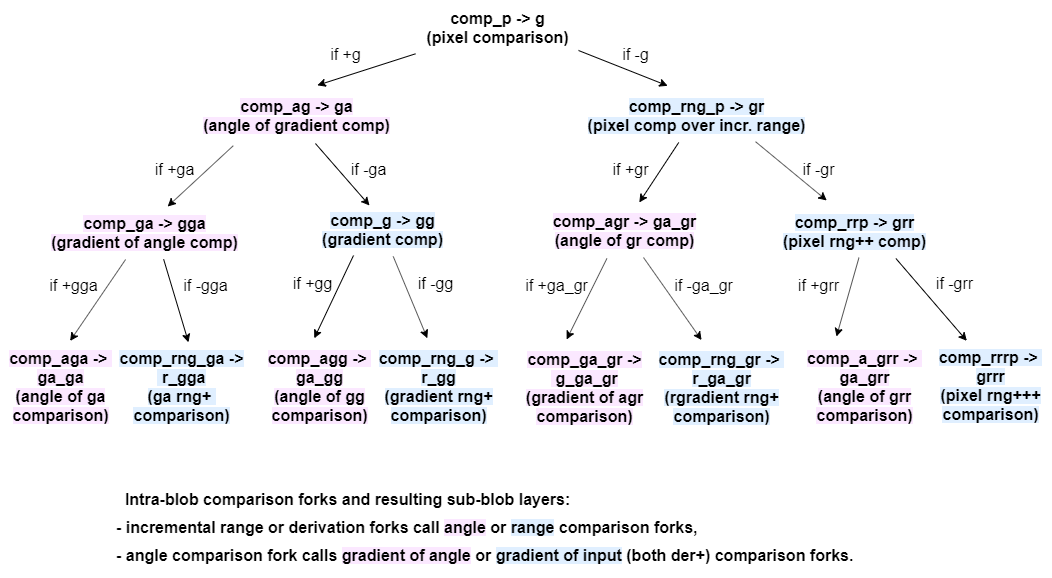

The diagram above was exported from draw.io. Its source (the exported page's mxGraphModel, read from the mxfile embedded in the PNG):
<mxGraphModel dx="1138" dy="666" grid="0" gridSize="12" guides="1" tooltips="1" connect="1" arrows="1" fold="1" page="1" pageScale="1" pageWidth="1100" pageHeight="850" background="none" math="0" shadow="0">
  <root>
    <mxCell id="0" />
    <mxCell id="1" parent="0" />
    <mxCell id="VU631XSMlikdTpn3kbtf-1" value="&lt;font style=&quot;font-size: 16px;&quot;&gt;&lt;b style=&quot;font-size: 16px;&quot;&gt;comp_p -&amp;gt; g&lt;br style=&quot;font-size: 16px;&quot;&gt;(pixel comparison)&lt;br style=&quot;font-size: 16px;&quot;&gt;&lt;/b&gt;&lt;/font&gt;" style="text;html=1;align=center;verticalAlign=middle;resizable=0;points=[];autosize=1;strokeWidth=1;fontSize=16;fontColor=#000000;spacing=6;" vertex="1" parent="1">
      <mxGeometry x="429" y="44" width="164" height="54" as="geometry" />
    </mxCell>
    <mxCell id="VU631XSMlikdTpn3kbtf-6" value="" style="endArrow=classic;html=1;entryX=0.602;entryY=-0.059;entryDx=0;entryDy=0;entryPerimeter=0;strokeWidth=1;fontSize=16;fontColor=#000000;spacing=6;" edge="1" parent="1" source="VU631XSMlikdTpn3kbtf-1" target="VU631XSMlikdTpn3kbtf-9">
      <mxGeometry width="50" height="50" relative="1" as="geometry">
        <mxPoint x="426" y="111" as="sourcePoint" />
        <mxPoint x="326" y="182" as="targetPoint" />
      </mxGeometry>
    </mxCell>
    <mxCell id="VU631XSMlikdTpn3kbtf-51" value="if +g" style="text;html=1;align=center;verticalAlign=middle;resizable=0;points=[];labelBackgroundColor=#ffffff;fontSize=16;fontColor=#000000;" vertex="1" connectable="0" parent="VU631XSMlikdTpn3kbtf-6">
      <mxGeometry x="-0.1499" y="-1" relative="1" as="geometry">
        <mxPoint x="-28.37" y="-12.69" as="offset" />
      </mxGeometry>
    </mxCell>
    <mxCell id="VU631XSMlikdTpn3kbtf-7" value="" style="endArrow=classic;html=1;entryX=0.38;entryY=-0.05;entryDx=0;entryDy=0;entryPerimeter=0;strokeWidth=1;fontSize=16;fontColor=#000000;spacing=6;exitX=0.994;exitY=0.926;exitDx=0;exitDy=0;exitPerimeter=0;" edge="1" parent="1" source="VU631XSMlikdTpn3kbtf-1" target="VU631XSMlikdTpn3kbtf-8">
      <mxGeometry width="50" height="50" relative="1" as="geometry">
        <mxPoint x="592" y="105" as="sourcePoint" />
        <mxPoint x="476" y="172" as="targetPoint" />
      </mxGeometry>
    </mxCell>
    <mxCell id="VU631XSMlikdTpn3kbtf-8" value="&lt;font style=&quot;font-size: 16px&quot;&gt;&lt;b style=&quot;font-size: 16px&quot;&gt;&lt;span style=&quot;background-color: rgb(224 , 239 , 255) ; font-size: 16px&quot;&gt;comp_rng_p -&amp;gt; gr&lt;br style=&quot;font-size: 16px&quot;&gt;(pixel comp over incr. range)&lt;/span&gt;&lt;br style=&quot;font-size: 16px&quot;&gt;&lt;/b&gt;&lt;/font&gt;" style="text;html=1;align=center;verticalAlign=middle;resizable=0;points=[];autosize=1;strokeWidth=1;fontSize=16;fontColor=#000000;spacing=6;" vertex="1" parent="1">
      <mxGeometry x="590" y="132" width="240" height="54" as="geometry" />
    </mxCell>
    <mxCell id="VU631XSMlikdTpn3kbtf-9" value="&lt;b style=&quot;font-size: 16px;&quot;&gt;&lt;font style=&quot;font-size: 16px;&quot;&gt;&lt;span style=&quot;background-color: rgb(251, 232, 255); font-size: 16px;&quot;&gt;comp_ag -&amp;gt; ga&lt;br style=&quot;font-size: 16px;&quot;&gt;(angle of gradient comp)&lt;/span&gt;&lt;br style=&quot;font-size: 16px;&quot;&gt;&lt;/font&gt;&lt;/b&gt;" style="text;html=1;align=center;verticalAlign=middle;resizable=0;points=[];autosize=1;strokeWidth=1;fontSize=16;fontColor=#000000;spacing=6;" vertex="1" parent="1">
      <mxGeometry x="205" y="132" width="209" height="54" as="geometry" />
    </mxCell>
    <mxCell id="VU631XSMlikdTpn3kbtf-11" value="" style="endArrow=classic;html=1;strokeWidth=1;fontSize=16;fontColor=#000000;spacing=6;entryX=0.613;entryY=0.019;entryDx=0;entryDy=0;entryPerimeter=0;exitX=0.2;exitY=1.059;exitDx=0;exitDy=0;exitPerimeter=0;" edge="1" parent="1" source="VU631XSMlikdTpn3kbtf-9" target="VU631XSMlikdTpn3kbtf-14">
      <mxGeometry width="50" height="50" relative="1" as="geometry">
        <mxPoint x="245" y="198" as="sourcePoint" />
        <mxPoint x="180" y="256" as="targetPoint" />
      </mxGeometry>
    </mxCell>
    <mxCell id="VU631XSMlikdTpn3kbtf-14" value="&lt;b style=&quot;font-size: 16px;&quot;&gt;&lt;font style=&quot;font-size: 16px;&quot;&gt;&lt;span style=&quot;background-color: rgb(251, 232, 255); font-size: 16px;&quot;&gt;comp_ga -&amp;gt; gga&lt;br style=&quot;font-size: 16px;&quot;&gt;(gradient of angle comp)&lt;/span&gt;&lt;br style=&quot;font-size: 16px;&quot;&gt;&lt;/font&gt;&lt;/b&gt;" style="text;html=1;align=center;verticalAlign=middle;resizable=0;points=[];autosize=1;strokeWidth=1;fontSize=16;fontColor=#000000;spacing=6;" vertex="1" parent="1">
      <mxGeometry x="53" y="249" width="209" height="54" as="geometry" />
    </mxCell>
    <mxCell id="VU631XSMlikdTpn3kbtf-15" value="" style="endArrow=classic;html=1;strokeWidth=1;fontSize=16;fontColor=#000000;spacing=6;exitX=0.593;exitY=1.019;exitDx=0;exitDy=0;exitPerimeter=0;" edge="1" parent="1" source="VU631XSMlikdTpn3kbtf-9">
      <mxGeometry width="50" height="50" relative="1" as="geometry">
        <mxPoint x="329" y="196" as="sourcePoint" />
        <mxPoint x="383" y="249" as="targetPoint" />
      </mxGeometry>
    </mxCell>
    <mxCell id="VU631XSMlikdTpn3kbtf-16" value="&lt;b style=&quot;font-size: 16px&quot;&gt;&lt;font style=&quot;font-size: 16px&quot;&gt;&lt;span style=&quot;background-color: rgb(224 , 239 , 255) ; font-size: 16px&quot;&gt;comp_g -&amp;gt; gg&lt;br style=&quot;font-size: 16px&quot;&gt;(gradient comp)&lt;/span&gt;&lt;br style=&quot;font-size: 16px&quot;&gt;&lt;/font&gt;&lt;/b&gt;" style="text;html=1;align=center;verticalAlign=middle;resizable=0;points=[];autosize=1;strokeWidth=1;fontSize=16;fontColor=#000000;spacing=6;" vertex="1" parent="1">
      <mxGeometry x="324" y="246" width="143" height="54" as="geometry" />
    </mxCell>
    <mxCell id="VU631XSMlikdTpn3kbtf-17" value="" style="endArrow=classic;html=1;strokeWidth=1;fontSize=16;fontColor=#000000;spacing=6;entryX=0.589;entryY=-0.019;entryDx=0;entryDy=0;entryPerimeter=0;" edge="1" parent="1" source="VU631XSMlikdTpn3kbtf-8" target="VU631XSMlikdTpn3kbtf-18">
      <mxGeometry width="50" height="50" relative="1" as="geometry">
        <mxPoint x="690" y="196" as="sourcePoint" />
        <mxPoint x="643" y="257" as="targetPoint" />
        <Array as="points" />
      </mxGeometry>
    </mxCell>
    <mxCell id="VU631XSMlikdTpn3kbtf-18" value="&lt;b style=&quot;font-size: 16px&quot;&gt;&lt;font style=&quot;font-size: 16px&quot;&gt;&lt;span style=&quot;background-color: rgb(251 , 232 , 255) ; font-size: 16px&quot;&gt;comp_agr -&amp;gt; ga_gr&lt;br style=&quot;font-size: 16px&quot;&gt;(angle of gr comp)&lt;/span&gt;&lt;br style=&quot;font-size: 16px&quot;&gt;&lt;/font&gt;&lt;/b&gt;" style="text;html=1;align=center;verticalAlign=middle;resizable=0;points=[];autosize=1;strokeWidth=1;fontSize=16;fontColor=#000000;spacing=6;" vertex="1" parent="1">
      <mxGeometry x="555" y="247" width="166" height="54" as="geometry" />
    </mxCell>
    <mxCell id="VU631XSMlikdTpn3kbtf-19" value="" style="endArrow=classic;html=1;strokeWidth=1;fontSize=16;fontColor=#000000;spacing=6;entryX=0.335;entryY=-0.074;entryDx=0;entryDy=0;entryPerimeter=0;exitX=0.746;exitY=0.985;exitDx=0;exitDy=0;exitPerimeter=0;" edge="1" parent="1" source="VU631XSMlikdTpn3kbtf-8" target="VU631XSMlikdTpn3kbtf-20">
      <mxGeometry width="50" height="50" relative="1" as="geometry">
        <mxPoint x="757" y="196" as="sourcePoint" />
        <mxPoint x="850" y="253" as="targetPoint" />
      </mxGeometry>
    </mxCell>
    <mxCell id="VU631XSMlikdTpn3kbtf-20" value="&lt;font style=&quot;font-size: 16px&quot;&gt;&lt;b style=&quot;font-size: 16px&quot;&gt;&lt;span style=&quot;background-color: rgb(224 , 239 , 255) ; font-size: 16px&quot;&gt;comp_rrp -&amp;gt; grr&lt;br style=&quot;font-size: 16px&quot;&gt;(pixel rng++ comp)&lt;/span&gt;&lt;br style=&quot;font-size: 16px&quot;&gt;&lt;/b&gt;&lt;/font&gt;" style="text;html=1;align=center;verticalAlign=middle;resizable=0;points=[];autosize=1;strokeWidth=1;fontSize=16;fontColor=#000000;spacing=6;" vertex="1" parent="1">
      <mxGeometry x="785" y="248" width="165" height="54" as="geometry" />
    </mxCell>
    <mxCell id="VU631XSMlikdTpn3kbtf-21" value="" style="endArrow=classic;html=1;strokeWidth=1;fontSize=16;fontColor=#000000;spacing=6;entryX=0.58;entryY=0.007;entryDx=0;entryDy=0;entryPerimeter=0;" edge="1" parent="1" source="VU631XSMlikdTpn3kbtf-14" target="VU631XSMlikdTpn3kbtf-24">
      <mxGeometry width="50" height="50" relative="1" as="geometry">
        <mxPoint x="133" y="299" as="sourcePoint" />
        <mxPoint x="79" y="344" as="targetPoint" />
        <Array as="points" />
      </mxGeometry>
    </mxCell>
    <mxCell id="VU631XSMlikdTpn3kbtf-24" value="&lt;b style=&quot;font-size: 16px&quot;&gt;&lt;font style=&quot;font-size: 16px&quot;&gt;&lt;span style=&quot;background-color: rgb(251 , 232 , 255) ; font-size: 16px&quot;&gt;comp_aga -&amp;gt; &lt;br style=&quot;font-size: 16px&quot;&gt;ga_ga&lt;br style=&quot;font-size: 16px&quot;&gt;(angle of ga&lt;br&gt;comparison)&lt;/span&gt;&lt;br style=&quot;font-size: 16px&quot;&gt;&lt;/font&gt;&lt;/b&gt;" style="text;html=1;align=center;verticalAlign=middle;resizable=0;points=[];autosize=1;fontSize=16;fontColor=#000000;spacing=6;spacingTop=0;" vertex="1" parent="1">
      <mxGeometry x="14" y="383.8" width="120" height="92" as="geometry" />
    </mxCell>
    <mxCell id="VU631XSMlikdTpn3kbtf-25" value="" style="endArrow=classic;html=1;strokeWidth=1;fontSize=16;fontColor=#000000;entryX=0.548;entryY=0.022;entryDx=0;entryDy=0;entryPerimeter=0;spacing=6;exitX=0.594;exitY=0.996;exitDx=0;exitDy=0;exitPerimeter=0;" edge="1" parent="1" source="VU631XSMlikdTpn3kbtf-14" target="VU631XSMlikdTpn3kbtf-26">
      <mxGeometry width="50" height="50" relative="1" as="geometry">
        <mxPoint x="180" y="307" as="sourcePoint" />
        <mxPoint x="216" y="353" as="targetPoint" />
      </mxGeometry>
    </mxCell>
    <mxCell id="VU631XSMlikdTpn3kbtf-26" value="&lt;b style=&quot;font-size: 16px&quot;&gt;&lt;font style=&quot;font-size: 16px&quot;&gt;&lt;span style=&quot;background-color: rgb(224 , 239 , 255) ; font-size: 16px&quot;&gt;comp_rng_ga -&amp;gt;&lt;br style=&quot;font-size: 16px&quot;&gt;&amp;nbsp;r_gga&lt;br style=&quot;font-size: 16px&quot;&gt;(ga rng+ &lt;br&gt;comparison)&lt;/span&gt;&lt;br style=&quot;font-size: 16px&quot;&gt;&lt;/font&gt;&lt;/b&gt;" style="text;html=1;align=center;verticalAlign=middle;resizable=0;points=[];autosize=1;strokeWidth=1;fontSize=16;fontColor=#000000;spacing=6;spacingTop=0;" vertex="1" parent="1">
      <mxGeometry x="122" y="383.8" width="146" height="92" as="geometry" />
    </mxCell>
    <mxCell id="VU631XSMlikdTpn3kbtf-27" value="" style="endArrow=classic;html=1;strokeWidth=1;fontSize=16;fontColor=#000000;spacing=6;entryX=0.461;entryY=-0.022;entryDx=0;entryDy=0;entryPerimeter=0;" edge="1" parent="1" target="VU631XSMlikdTpn3kbtf-36">
      <mxGeometry width="50" height="50" relative="1" as="geometry">
        <mxPoint x="367" y="299" as="sourcePoint" />
        <mxPoint x="317" y="344" as="targetPoint" />
      </mxGeometry>
    </mxCell>
    <mxCell id="VU631XSMlikdTpn3kbtf-28" value="" style="endArrow=classic;html=1;strokeWidth=1;fontSize=16;fontColor=#000000;spacing=6;entryX=0.422;entryY=-0.022;entryDx=0;entryDy=0;entryPerimeter=0;" edge="1" parent="1" source="VU631XSMlikdTpn3kbtf-16" target="VU631XSMlikdTpn3kbtf-37">
      <mxGeometry width="50" height="50" relative="1" as="geometry">
        <mxPoint x="418" y="298" as="sourcePoint" />
        <mxPoint x="454" y="342" as="targetPoint" />
      </mxGeometry>
    </mxCell>
    <mxCell id="VU631XSMlikdTpn3kbtf-29" value="" style="endArrow=classic;html=1;strokeWidth=1;fontSize=16;fontColor=#000000;spacing=6;entryX=0.375;entryY=-0.022;entryDx=0;entryDy=0;entryPerimeter=0;exitX=0.394;exitY=1.019;exitDx=0;exitDy=0;exitPerimeter=0;" edge="1" parent="1" source="VU631XSMlikdTpn3kbtf-18" target="VU631XSMlikdTpn3kbtf-38">
      <mxGeometry width="50" height="50" relative="1" as="geometry">
        <mxPoint x="610.5" y="302" as="sourcePoint" />
        <mxPoint x="578.5" y="342" as="targetPoint" />
      </mxGeometry>
    </mxCell>
    <mxCell id="VU631XSMlikdTpn3kbtf-30" value="" style="endArrow=classic;html=1;strokeWidth=1;fontSize=16;fontColor=#000000;entryX=0.364;entryY=-0.013;entryDx=0;entryDy=0;entryPerimeter=0;spacing=6;" edge="1" parent="1" source="VU631XSMlikdTpn3kbtf-18" target="VU631XSMlikdTpn3kbtf-39">
      <mxGeometry width="50" height="50" relative="1" as="geometry">
        <mxPoint x="659" y="291" as="sourcePoint" />
        <mxPoint x="710" y="352" as="targetPoint" />
      </mxGeometry>
    </mxCell>
    <mxCell id="VU631XSMlikdTpn3kbtf-31" value="" style="endArrow=classic;html=1;strokeWidth=1;fontSize=16;fontColor=#000000;exitX=0.754;exitY=1;exitDx=0;exitDy=0;exitPerimeter=0;spacing=6;entryX=0.306;entryY=0.005;entryDx=0;entryDy=0;entryPerimeter=0;" edge="1" parent="1" source="VU631XSMlikdTpn3kbtf-20" target="VU631XSMlikdTpn3kbtf-41">
      <mxGeometry width="50" height="50" relative="1" as="geometry">
        <mxPoint x="909" y="293" as="sourcePoint" />
        <mxPoint x="966" y="327" as="targetPoint" />
      </mxGeometry>
    </mxCell>
    <mxCell id="VU631XSMlikdTpn3kbtf-32" value="" style="endArrow=classic;html=1;strokeWidth=1;fontSize=16;fontColor=#000000;spacing=6;entryX=0.293;entryY=-0.041;entryDx=0;entryDy=0;entryPerimeter=0;exitX=0.53;exitY=0.985;exitDx=0;exitDy=0;exitPerimeter=0;" edge="1" parent="1" source="VU631XSMlikdTpn3kbtf-20" target="VU631XSMlikdTpn3kbtf-40">
      <mxGeometry width="50" height="50" relative="1" as="geometry">
        <mxPoint x="863" y="302" as="sourcePoint" />
        <mxPoint x="840" y="343" as="targetPoint" />
        <Array as="points" />
      </mxGeometry>
    </mxCell>
    <mxCell id="VU631XSMlikdTpn3kbtf-36" value="&lt;b style=&quot;font-size: 16px&quot;&gt;&lt;font style=&quot;font-size: 16px&quot;&gt;&lt;span style=&quot;background-color: rgb(251 , 232 , 255) ; font-size: 16px&quot;&gt;comp_agg -&amp;gt; &lt;br style=&quot;font-size: 16px&quot;&gt;ga_gg&lt;br style=&quot;font-size: 16px&quot;&gt;(angle of gg&lt;br&gt;comparison)&lt;/span&gt;&lt;br style=&quot;font-size: 16px&quot;&gt;&lt;/font&gt;&lt;/b&gt;" style="text;html=1;align=center;verticalAlign=middle;resizable=0;points=[];autosize=1;strokeWidth=1;fontSize=16;fontColor=#000000;spacing=6;spacingTop=0;" vertex="1" parent="1">
      <mxGeometry x="272" y="383.8" width="121" height="92" as="geometry" />
    </mxCell>
    <mxCell id="VU631XSMlikdTpn3kbtf-37" value="&lt;b style=&quot;font-size: 16px&quot;&gt;&lt;font style=&quot;font-size: 16px&quot;&gt;&lt;span style=&quot;background-color: rgb(224 , 239 , 255) ; font-size: 16px&quot;&gt;comp_rng_g -&amp;gt; &lt;br style=&quot;font-size: 16px&quot;&gt;r_gg&lt;br style=&quot;font-size: 16px&quot;&gt;(gradient rng+&lt;br&gt;comparison)&lt;/span&gt;&lt;br style=&quot;font-size: 16px&quot;&gt;&lt;/font&gt;&lt;/b&gt;" style="text;html=1;align=center;verticalAlign=middle;resizable=0;points=[];autosize=1;strokeWidth=1;fontSize=16;fontColor=#000000;spacing=6;spacingTop=0;" vertex="1" parent="1">
      <mxGeometry x="383" y="383.8" width="137" height="92" as="geometry" />
    </mxCell>
    <mxCell id="VU631XSMlikdTpn3kbtf-38" value="&lt;b style=&quot;font-size: 16px&quot;&gt;&lt;font style=&quot;font-size: 16px&quot;&gt;&lt;span style=&quot;background-color: rgb(251 , 232 , 255) ; font-size: 16px&quot;&gt;comp_ga_gr -&amp;gt;&lt;br style=&quot;font-size: 16px&quot;&gt;&amp;nbsp;g_ga_gr&lt;br style=&quot;font-size: 16px&quot;&gt;(gradient of agr&lt;br&gt;comparison)&lt;/span&gt;&lt;br style=&quot;font-size: 16px&quot;&gt;&lt;/font&gt;&lt;/b&gt;" style="text;html=1;align=center;verticalAlign=middle;resizable=0;points=[];autosize=1;strokeWidth=1;fontSize=16;fontColor=#000000;spacing=6;spacingTop=0;" vertex="1" parent="1">
      <mxGeometry x="528" y="385" width="139" height="92" as="geometry" />
    </mxCell>
    <mxCell id="VU631XSMlikdTpn3kbtf-39" value="&lt;b style=&quot;font-size: 16px&quot;&gt;&lt;font style=&quot;font-size: 16px&quot;&gt;&lt;span style=&quot;background-color: rgb(224 , 239 , 255) ; font-size: 16px&quot;&gt;comp_rng_gr -&amp;gt; &lt;br style=&quot;font-size: 16px&quot;&gt;r_ga_gr&lt;br style=&quot;font-size: 16px&quot;&gt;(rgradient rng+&lt;br&gt;comparison)&lt;br style=&quot;font-size: 16px&quot;&gt;&lt;/span&gt;&lt;br style=&quot;font-size: 16px&quot;&gt;&lt;/font&gt;&lt;/b&gt;" style="text;html=1;align=center;verticalAlign=middle;resizable=0;points=[];autosize=1;strokeWidth=1;fontSize=16;fontColor=#000000;spacing=6;" vertex="1" parent="1">
      <mxGeometry x="663" y="385" width="143" height="111" as="geometry" />
    </mxCell>
    <mxCell id="VU631XSMlikdTpn3kbtf-40" value="&lt;b style=&quot;font-size: 16px&quot;&gt;&lt;font style=&quot;font-size: 16px&quot;&gt;&lt;span style=&quot;background-color: rgb(251 , 232 , 255) ; font-size: 16px&quot;&gt;comp_a_grr -&amp;gt; &lt;br style=&quot;font-size: 16px&quot;&gt;ga_grr&lt;br style=&quot;font-size: 16px&quot;&gt;(angle of grr&lt;br&gt;comparison)&lt;/span&gt;&lt;br style=&quot;font-size: 16px&quot;&gt;&lt;/font&gt;&lt;/b&gt;" style="text;html=1;align=center;verticalAlign=middle;resizable=0;points=[];autosize=1;strokeWidth=1;fontSize=16;fontColor=#000000;spacing=6;spacingTop=0;" vertex="1" parent="1">
      <mxGeometry x="811" y="383.8" width="133" height="92" as="geometry" />
    </mxCell>
    <mxCell id="VU631XSMlikdTpn3kbtf-41" value="&lt;b style=&quot;font-size: 16px&quot;&gt;&lt;font style=&quot;font-size: 16px&quot;&gt;&lt;span style=&quot;background-color: rgb(224 , 239 , 255) ; font-size: 16px&quot;&gt;comp_rrrp -&amp;gt; &lt;br style=&quot;font-size: 16px&quot;&gt;grrr&lt;br style=&quot;font-size: 16px&quot;&gt;(pixel rng+++&lt;br&gt;comparison)&lt;br style=&quot;font-size: 16px&quot;&gt;&lt;/span&gt;&lt;br style=&quot;font-size: 16px&quot;&gt;&lt;/font&gt;&lt;/b&gt;" style="text;html=1;align=center;verticalAlign=middle;resizable=0;points=[];autosize=1;strokeWidth=1;fontSize=16;fontColor=#000000;spacing=6;" vertex="1" parent="1">
      <mxGeometry x="943" y="383.8" width="122" height="111" as="geometry" />
    </mxCell>
    <mxCell id="VU631XSMlikdTpn3kbtf-47" value="&lt;b style=&quot;font-size: 16px&quot;&gt;&lt;font style=&quot;font-size: 16px ; line-height: 180%&quot;&gt;&amp;nbsp; Intra-blob comparison forks and resulting sub-blob layers: &lt;br&gt;- incremental range or derivation forks call&amp;nbsp;&lt;span style=&quot;background-color: rgb(251 , 232 , 255) ; font-size: 16px&quot;&gt;angle&lt;/span&gt;&amp;nbsp;or&amp;nbsp;&lt;span style=&quot;background-color: rgb(224 , 239 , 255) ; font-size: 16px&quot;&gt;range&lt;/span&gt;&lt;span style=&quot;background-color: rgb(255 , 255 , 255)&quot;&gt;&lt;span style=&quot;font-size: 16px&quot;&gt;&amp;nbsp;comparison forks,&lt;br&gt;&lt;/span&gt;&lt;/span&gt;- angle comparison fork calls&amp;nbsp;&lt;span style=&quot;background-color: rgb(251 , 232 , 255) ; font-size: 16px&quot;&gt;gradient of angle&lt;/span&gt;&amp;nbsp;or&amp;nbsp;&lt;span style=&quot;background-color: rgb(224 , 239 , 255) ; font-size: 16px&quot;&gt;gradient of input&lt;/span&gt;&amp;nbsp;(both der+) comparison forks.&lt;/font&gt;&lt;/b&gt;" style="text;html=1;align=left;verticalAlign=middle;resizable=0;points=[];autosize=1;fontSize=16;fontColor=#000000;spacing=6;" vertex="1" parent="1">
      <mxGeometry x="124" y="521" width="759" height="100" as="geometry" />
    </mxCell>
    <mxCell id="VU631XSMlikdTpn3kbtf-54" value="if -g" style="text;html=1;align=center;verticalAlign=middle;resizable=0;points=[];autosize=1;fontSize=16;" vertex="1" parent="1">
      <mxGeometry x="630" y="86" width="37" height="23" as="geometry" />
    </mxCell>
    <mxCell id="VU631XSMlikdTpn3kbtf-57" value="if +ga" style="text;html=1;align=center;verticalAlign=middle;resizable=0;points=[];autosize=1;fontSize=16;" vertex="1" parent="1">
      <mxGeometry x="163" y="201" width="50" height="23" as="geometry" />
    </mxCell>
    <mxCell id="VU631XSMlikdTpn3kbtf-59" value="if -ga" style="text;html=1;align=center;verticalAlign=middle;resizable=0;points=[];autosize=1;fontSize=16;" vertex="1" parent="1">
      <mxGeometry x="359" y="201" width="46" height="23" as="geometry" />
    </mxCell>
    <mxCell id="VU631XSMlikdTpn3kbtf-60" value="if +gr" style="text;html=1;align=center;verticalAlign=middle;resizable=0;points=[];autosize=1;fontSize=16;" vertex="1" parent="1">
      <mxGeometry x="621" y="201" width="46" height="23" as="geometry" />
    </mxCell>
    <mxCell id="VU631XSMlikdTpn3kbtf-61" value="if -gr" style="text;html=1;align=center;verticalAlign=middle;resizable=0;points=[];autosize=1;fontSize=16;" vertex="1" parent="1">
      <mxGeometry x="811" y="201" width="42" height="23" as="geometry" />
    </mxCell>
    <mxCell id="VU631XSMlikdTpn3kbtf-66" value="if +gga" style="text;html=1;align=center;verticalAlign=middle;resizable=0;points=[];autosize=1;fontSize=16;" vertex="1" parent="1">
      <mxGeometry x="58" y="317" width="58" height="23" as="geometry" />
    </mxCell>
    <mxCell id="VU631XSMlikdTpn3kbtf-67" value="if -gga" style="text;html=1;align=center;verticalAlign=middle;resizable=0;points=[];autosize=1;fontSize=16;" vertex="1" parent="1">
      <mxGeometry x="192" y="317" width="54" height="23" as="geometry" />
    </mxCell>
    <mxCell id="VU631XSMlikdTpn3kbtf-68" value="if +gg" style="text;html=1;align=center;verticalAlign=middle;resizable=0;points=[];autosize=1;fontSize=16;" vertex="1" parent="1">
      <mxGeometry x="301" y="315" width="50" height="23" as="geometry" />
    </mxCell>
    <mxCell id="VU631XSMlikdTpn3kbtf-69" value="if -gg" style="text;html=1;align=center;verticalAlign=middle;resizable=0;points=[];autosize=1;fontSize=16;" vertex="1" parent="1">
      <mxGeometry x="426" y="315" width="46" height="23" as="geometry" />
    </mxCell>
    <mxCell id="VU631XSMlikdTpn3kbtf-70" value="if +ga_gr" style="text;html=1;align=center;verticalAlign=middle;resizable=0;points=[];autosize=1;fontSize=16;" vertex="1" parent="1">
      <mxGeometry x="533" y="317" width="73" height="23" as="geometry" />
    </mxCell>
    <mxCell id="VU631XSMlikdTpn3kbtf-71" value="if -ga_gr" style="text;html=1;align=center;verticalAlign=middle;resizable=0;points=[];autosize=1;fontSize=16;" vertex="1" parent="1">
      <mxGeometry x="682" y="317" width="69" height="23" as="geometry" />
    </mxCell>
    <mxCell id="VU631XSMlikdTpn3kbtf-72" value="if +grr" style="text;html=1;align=center;verticalAlign=middle;resizable=0;points=[];autosize=1;fontSize=16;" vertex="1" parent="1">
      <mxGeometry x="806.5" y="317" width="51" height="23" as="geometry" />
    </mxCell>
    <mxCell id="VU631XSMlikdTpn3kbtf-73" value="if -grr" style="text;html=1;align=center;verticalAlign=middle;resizable=0;points=[];autosize=1;fontSize=16;" vertex="1" parent="1">
      <mxGeometry x="944" y="315" width="47" height="23" as="geometry" />
    </mxCell>
  </root>
</mxGraphModel>